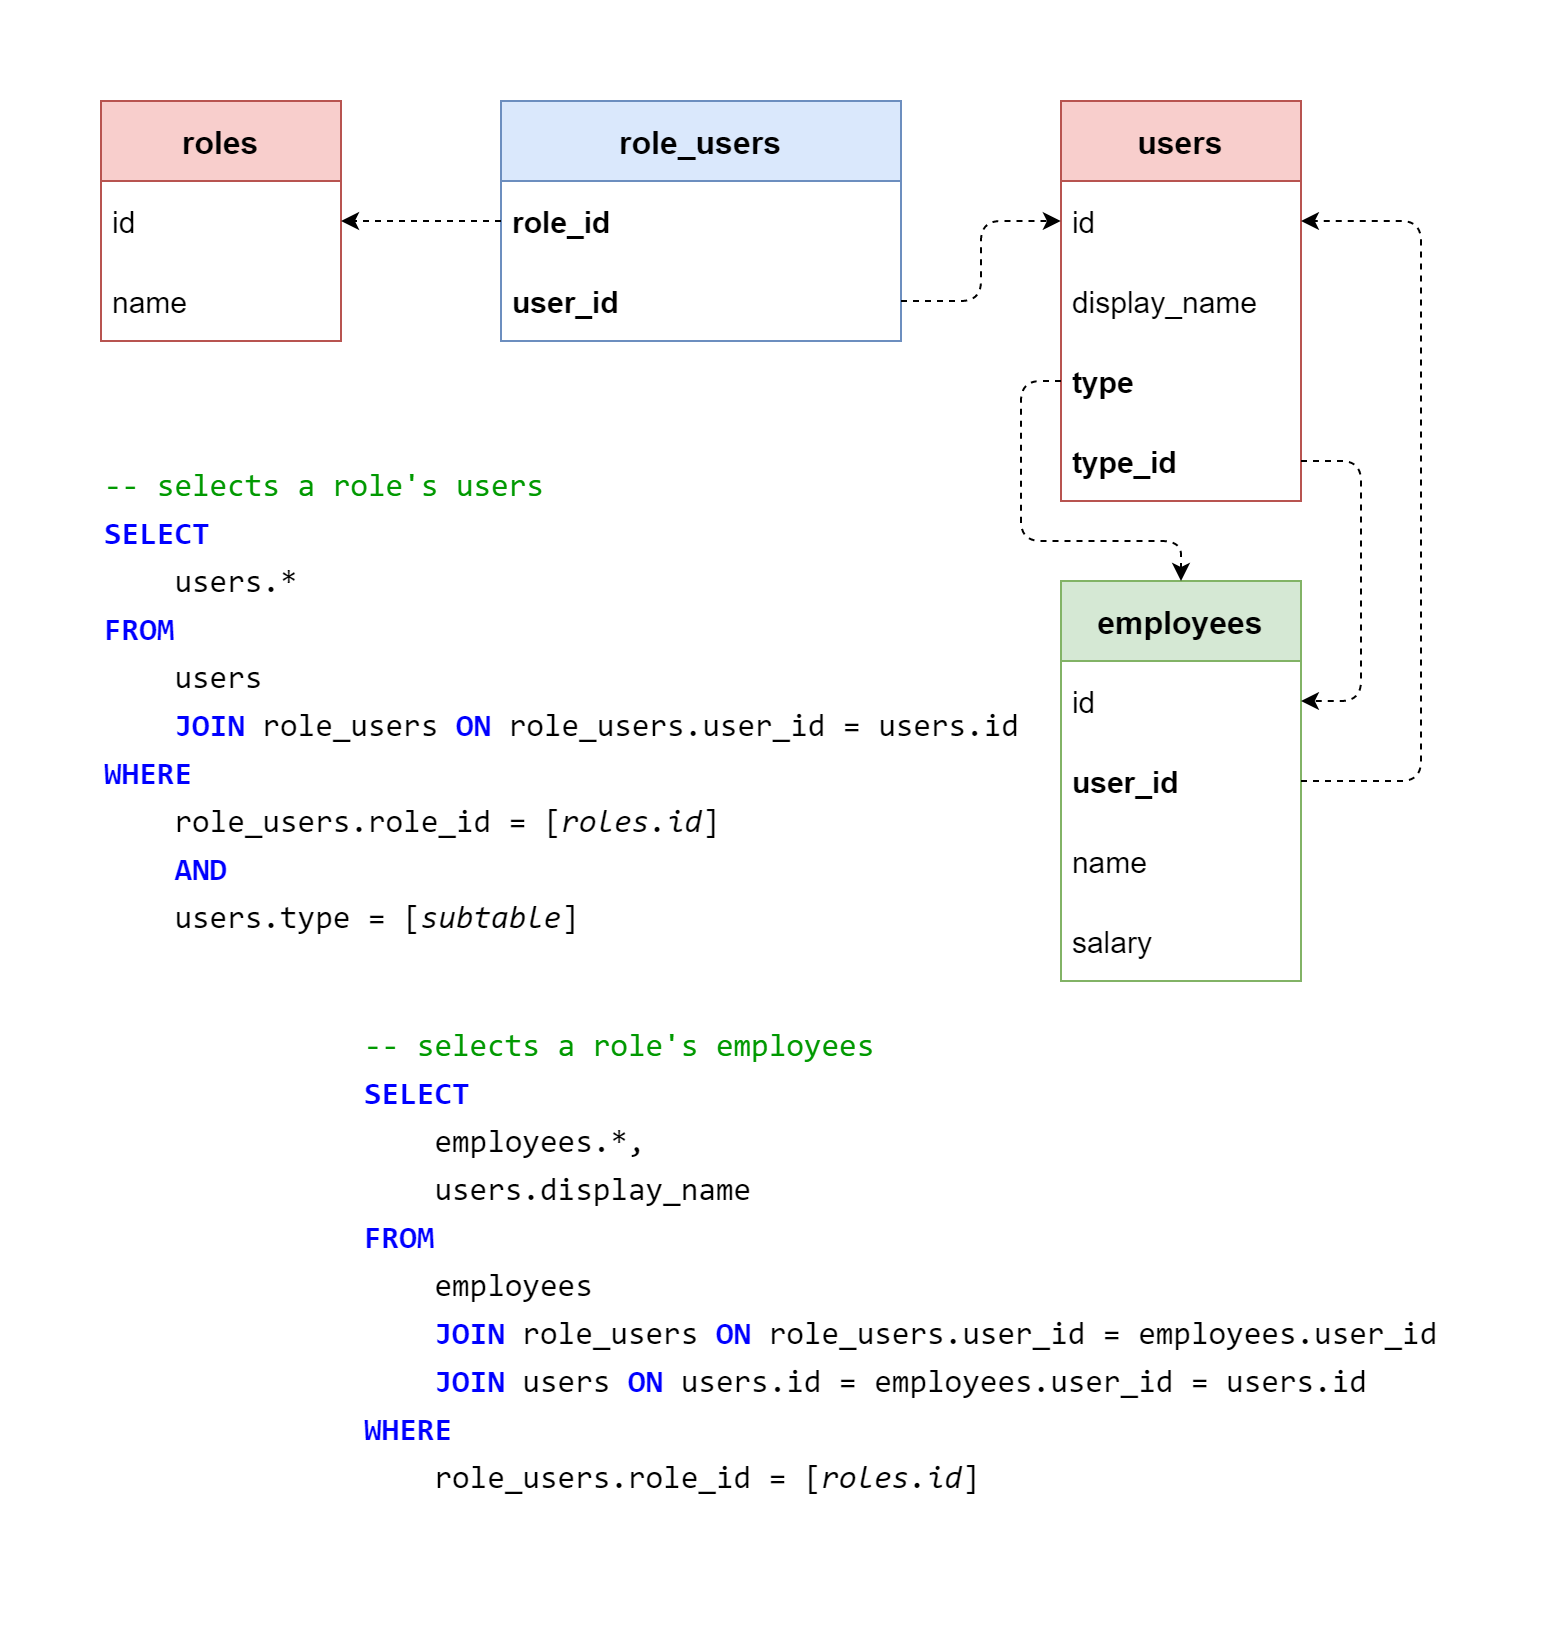

The diagram above was exported from draw.io. Its source (the exported page's mxGraphModel, read from the mxfile embedded in the PNG):
<mxGraphModel dx="-112" dy="648" grid="1" gridSize="10" guides="1" tooltips="1" connect="1" arrows="1" fold="1" page="0" pageScale="1" pageWidth="827" pageHeight="1169" math="0" shadow="0">
  <root>
    <mxCell id="0" />
    <mxCell id="1" parent="0" />
    <mxCell id="DWx7A8-OZjO6S5cBkcgz-1" value="roles" style="swimlane;fontStyle=1;childLayout=stackLayout;horizontal=1;startSize=40;horizontalStack=0;resizeParent=1;resizeParentMax=0;resizeLast=0;collapsible=1;marginBottom=0;fontSize=16;fillColor=#f8cecc;strokeColor=#b85450;" parent="1" vertex="1">
      <mxGeometry x="1640" y="320" width="120" height="120" as="geometry" />
    </mxCell>
    <mxCell id="DWx7A8-OZjO6S5cBkcgz-2" value="id" style="text;strokeColor=none;fillColor=none;align=left;verticalAlign=middle;spacingLeft=4;spacingRight=4;overflow=hidden;rotatable=0;points=[[0,0.5],[1,0.5]];portConstraint=eastwest;fontSize=15;" parent="DWx7A8-OZjO6S5cBkcgz-1" vertex="1">
      <mxGeometry y="40" width="120" height="40" as="geometry" />
    </mxCell>
    <mxCell id="DWx7A8-OZjO6S5cBkcgz-3" value="name" style="text;strokeColor=none;fillColor=none;align=left;verticalAlign=middle;spacingLeft=4;spacingRight=4;overflow=hidden;rotatable=0;points=[[0,0.5],[1,0.5]];portConstraint=eastwest;fontSize=15;" parent="DWx7A8-OZjO6S5cBkcgz-1" vertex="1">
      <mxGeometry y="80" width="120" height="40" as="geometry" />
    </mxCell>
    <mxCell id="DWx7A8-OZjO6S5cBkcgz-4" value="role_users" style="swimlane;fontStyle=1;childLayout=stackLayout;horizontal=1;startSize=40;horizontalStack=0;resizeParent=1;resizeParentMax=0;resizeLast=0;collapsible=1;marginBottom=0;fontSize=16;fillColor=#dae8fc;strokeColor=#6c8ebf;" parent="1" vertex="1">
      <mxGeometry x="1840" y="320" width="200" height="120" as="geometry" />
    </mxCell>
    <mxCell id="DWx7A8-OZjO6S5cBkcgz-5" value="role_id" style="text;strokeColor=none;fillColor=none;align=left;verticalAlign=middle;spacingLeft=4;spacingRight=4;overflow=hidden;rotatable=0;points=[[0,0.5],[1,0.5]];portConstraint=eastwest;fontSize=15;fontStyle=1" parent="DWx7A8-OZjO6S5cBkcgz-4" vertex="1">
      <mxGeometry y="40" width="200" height="40" as="geometry" />
    </mxCell>
    <mxCell id="DWx7A8-OZjO6S5cBkcgz-6" value="user_id" style="text;strokeColor=none;fillColor=none;align=left;verticalAlign=middle;spacingLeft=4;spacingRight=4;overflow=hidden;rotatable=0;points=[[0,0.5],[1,0.5]];portConstraint=eastwest;fontSize=15;fontStyle=1" parent="DWx7A8-OZjO6S5cBkcgz-4" vertex="1">
      <mxGeometry y="80" width="200" height="40" as="geometry" />
    </mxCell>
    <mxCell id="DWx7A8-OZjO6S5cBkcgz-7" value="&lt;p style=&quot;line-height: 150%&quot;&gt;&lt;font color=&quot;#009900&quot;&gt;-- selects a role's users&lt;br&gt;&lt;/font&gt;&lt;b&gt;&lt;font color=&quot;#0000ff&quot;&gt;SELECT&lt;/font&gt;&lt;/b&gt;&lt;br&gt;&amp;nbsp; &amp;nbsp; users.*&lt;br&gt;&lt;b&gt;&lt;font color=&quot;#0000ff&quot;&gt;FROM&lt;/font&gt;&lt;/b&gt;&lt;br&gt;&amp;nbsp; &amp;nbsp; users&lt;br&gt;&amp;nbsp; &amp;nbsp;&amp;nbsp;&lt;b&gt;&lt;font color=&quot;#0000ff&quot;&gt;JOIN&amp;nbsp;&lt;/font&gt;&lt;/b&gt;role_users&amp;nbsp;&lt;b&gt;&lt;font color=&quot;#0000ff&quot;&gt;ON&amp;nbsp;&lt;/font&gt;&lt;/b&gt;role_users.user_id = users.id&lt;br&gt;&lt;b&gt;&lt;font color=&quot;#0000ff&quot;&gt;WHERE&lt;/font&gt;&lt;/b&gt;&lt;br&gt;&amp;nbsp; &amp;nbsp; role_users.role_id = [&lt;i&gt;roles.id&lt;/i&gt;]&lt;br&gt;&amp;nbsp; &amp;nbsp; &lt;b&gt;&lt;font color=&quot;#0000ff&quot;&gt;AND&lt;/font&gt;&lt;/b&gt;&lt;br&gt;&amp;nbsp; &amp;nbsp; users.type = [&lt;i&gt;subtable&lt;/i&gt;]&lt;/p&gt;" style="text;align=left;verticalAlign=middle;resizable=0;points=[];autosize=1;strokeColor=none;fillColor=none;fontSize=16;fontFamily=Consolas;html=1;" parent="1" vertex="1">
      <mxGeometry x="1640" y="480" width="470" height="280" as="geometry" />
    </mxCell>
    <mxCell id="DWx7A8-OZjO6S5cBkcgz-8" value="users" style="swimlane;fontStyle=1;childLayout=stackLayout;horizontal=1;startSize=40;horizontalStack=0;resizeParent=1;resizeParentMax=0;resizeLast=0;collapsible=1;marginBottom=0;fontSize=16;fillColor=#f8cecc;strokeColor=#b85450;" parent="1" vertex="1">
      <mxGeometry x="2119.94" y="320" width="120" height="200" as="geometry" />
    </mxCell>
    <mxCell id="DWx7A8-OZjO6S5cBkcgz-9" value="id" style="text;strokeColor=none;fillColor=none;align=left;verticalAlign=middle;spacingLeft=4;spacingRight=4;overflow=hidden;rotatable=0;points=[[0,0.5],[1,0.5]];portConstraint=eastwest;fontSize=15;" parent="DWx7A8-OZjO6S5cBkcgz-8" vertex="1">
      <mxGeometry y="40" width="120" height="40" as="geometry" />
    </mxCell>
    <mxCell id="DWx7A8-OZjO6S5cBkcgz-10" value="display_name" style="text;strokeColor=none;fillColor=none;align=left;verticalAlign=middle;spacingLeft=4;spacingRight=4;overflow=hidden;rotatable=0;points=[[0,0.5],[1,0.5]];portConstraint=eastwest;fontSize=15;" parent="DWx7A8-OZjO6S5cBkcgz-8" vertex="1">
      <mxGeometry y="80" width="120" height="40" as="geometry" />
    </mxCell>
    <mxCell id="DWx7A8-OZjO6S5cBkcgz-11" value="type" style="text;strokeColor=none;fillColor=none;align=left;verticalAlign=middle;spacingLeft=4;spacingRight=4;overflow=hidden;rotatable=0;points=[[0,0.5],[1,0.5]];portConstraint=eastwest;fontSize=15;fontStyle=1" parent="DWx7A8-OZjO6S5cBkcgz-8" vertex="1">
      <mxGeometry y="120" width="120" height="40" as="geometry" />
    </mxCell>
    <mxCell id="DWx7A8-OZjO6S5cBkcgz-12" value="type_id" style="text;strokeColor=none;fillColor=none;align=left;verticalAlign=middle;spacingLeft=4;spacingRight=4;overflow=hidden;rotatable=0;points=[[0,0.5],[1,0.5]];portConstraint=eastwest;fontSize=15;fontStyle=1" parent="DWx7A8-OZjO6S5cBkcgz-8" vertex="1">
      <mxGeometry y="160" width="120" height="40" as="geometry" />
    </mxCell>
    <mxCell id="DWx7A8-OZjO6S5cBkcgz-17" value="employees" style="swimlane;fontStyle=1;childLayout=stackLayout;horizontal=1;startSize=40;horizontalStack=0;resizeParent=1;resizeParentMax=0;resizeLast=0;collapsible=1;marginBottom=0;fontSize=16;fillColor=#d5e8d4;strokeColor=#82b366;" parent="1" vertex="1">
      <mxGeometry x="2119.94" y="560" width="120" height="200" as="geometry" />
    </mxCell>
    <mxCell id="DWx7A8-OZjO6S5cBkcgz-18" value="id" style="text;strokeColor=none;fillColor=none;align=left;verticalAlign=middle;spacingLeft=4;spacingRight=4;overflow=hidden;rotatable=0;points=[[0,0.5],[1,0.5]];portConstraint=eastwest;fontSize=15;" parent="DWx7A8-OZjO6S5cBkcgz-17" vertex="1">
      <mxGeometry y="40" width="120" height="40" as="geometry" />
    </mxCell>
    <mxCell id="DWx7A8-OZjO6S5cBkcgz-19" value="user_id" style="text;strokeColor=none;fillColor=none;align=left;verticalAlign=middle;spacingLeft=4;spacingRight=4;overflow=hidden;rotatable=0;points=[[0,0.5],[1,0.5]];portConstraint=eastwest;fontSize=15;fontStyle=1" parent="DWx7A8-OZjO6S5cBkcgz-17" vertex="1">
      <mxGeometry y="80" width="120" height="40" as="geometry" />
    </mxCell>
    <mxCell id="DWx7A8-OZjO6S5cBkcgz-20" value="name" style="text;strokeColor=none;fillColor=none;align=left;verticalAlign=middle;spacingLeft=4;spacingRight=4;overflow=hidden;rotatable=0;points=[[0,0.5],[1,0.5]];portConstraint=eastwest;fontSize=15;" parent="DWx7A8-OZjO6S5cBkcgz-17" vertex="1">
      <mxGeometry y="120" width="120" height="40" as="geometry" />
    </mxCell>
    <mxCell id="DWx7A8-OZjO6S5cBkcgz-21" value="salary" style="text;strokeColor=none;fillColor=none;align=left;verticalAlign=middle;spacingLeft=4;spacingRight=4;overflow=hidden;rotatable=0;points=[[0,0.5],[1,0.5]];portConstraint=eastwest;fontSize=15;" parent="DWx7A8-OZjO6S5cBkcgz-17" vertex="1">
      <mxGeometry y="160" width="120" height="40" as="geometry" />
    </mxCell>
    <mxCell id="DWx7A8-OZjO6S5cBkcgz-23" style="edgeStyle=orthogonalEdgeStyle;rounded=1;orthogonalLoop=1;jettySize=auto;html=1;dashed=1;fontSize=16;" parent="1" source="DWx7A8-OZjO6S5cBkcgz-11" target="DWx7A8-OZjO6S5cBkcgz-17" edge="1">
      <mxGeometry relative="1" as="geometry">
        <Array as="points">
          <mxPoint x="2100" y="460" />
          <mxPoint x="2100" y="540" />
          <mxPoint x="2180" y="540" />
        </Array>
      </mxGeometry>
    </mxCell>
    <mxCell id="DWx7A8-OZjO6S5cBkcgz-24" style="edgeStyle=orthogonalEdgeStyle;rounded=1;orthogonalLoop=1;jettySize=auto;html=1;dashed=1;fontSize=16;" parent="1" source="DWx7A8-OZjO6S5cBkcgz-12" target="DWx7A8-OZjO6S5cBkcgz-18" edge="1">
      <mxGeometry relative="1" as="geometry">
        <Array as="points">
          <mxPoint x="2270" y="500" />
          <mxPoint x="2270" y="620" />
        </Array>
      </mxGeometry>
    </mxCell>
    <mxCell id="DWx7A8-OZjO6S5cBkcgz-26" style="edgeStyle=orthogonalEdgeStyle;rounded=0;orthogonalLoop=1;jettySize=auto;html=1;dashed=1;" parent="1" source="DWx7A8-OZjO6S5cBkcgz-5" target="DWx7A8-OZjO6S5cBkcgz-2" edge="1">
      <mxGeometry relative="1" as="geometry" />
    </mxCell>
    <mxCell id="DWx7A8-OZjO6S5cBkcgz-28" style="edgeStyle=orthogonalEdgeStyle;rounded=1;orthogonalLoop=1;jettySize=auto;html=1;dashed=1;" parent="1" source="DWx7A8-OZjO6S5cBkcgz-19" target="DWx7A8-OZjO6S5cBkcgz-9" edge="1">
      <mxGeometry relative="1" as="geometry">
        <Array as="points">
          <mxPoint x="2300" y="660" />
          <mxPoint x="2300" y="380" />
        </Array>
      </mxGeometry>
    </mxCell>
    <mxCell id="DWx7A8-OZjO6S5cBkcgz-30" value="&lt;p style=&quot;line-height: 150%&quot;&gt;&lt;font color=&quot;#009900&quot;&gt;-- selects a role's employees&lt;br&gt;&lt;/font&gt;&lt;b&gt;&lt;font color=&quot;#0000ff&quot;&gt;SELECT&lt;/font&gt;&lt;/b&gt;&lt;br&gt;&amp;nbsp; &amp;nbsp; employees.*,&lt;br&gt;&amp;nbsp; &amp;nbsp; users.display_name&lt;br&gt;&lt;font color=&quot;#0000ff&quot;&gt;&lt;b&gt;FROM&lt;/b&gt;&lt;/font&gt;&lt;br&gt;&amp;nbsp; &amp;nbsp; employees&lt;br&gt;&amp;nbsp; &amp;nbsp; &lt;b&gt;&lt;font color=&quot;#0000ff&quot;&gt;JOIN &lt;/font&gt;&lt;/b&gt;role_users &lt;b&gt;&lt;font color=&quot;#0000ff&quot;&gt;ON &lt;/font&gt;&lt;/b&gt;role_users.user_id = employees.user_id&lt;br&gt;&amp;nbsp; &amp;nbsp; &lt;b&gt;&lt;font color=&quot;#0000ff&quot;&gt;JOIN &lt;/font&gt;&lt;/b&gt;users &lt;b&gt;&lt;font color=&quot;#0000ff&quot;&gt;ON &lt;/font&gt;&lt;/b&gt;users.id = employees.user_id = users.id&lt;br&gt;&lt;b&gt;&lt;font color=&quot;#0000ff&quot;&gt;WHERE&lt;/font&gt;&lt;/b&gt;&lt;br&gt;&amp;nbsp; &amp;nbsp; role_users.role_id = [&lt;i&gt;roles.id&lt;/i&gt;]&lt;/p&gt;" style="text;align=left;verticalAlign=middle;resizable=0;points=[];autosize=1;strokeColor=none;fillColor=none;fontFamily=Consolas;fontSize=16;html=1;" parent="1" vertex="1">
      <mxGeometry x="1770" y="760" width="550" height="280" as="geometry" />
    </mxCell>
    <mxCell id="DWx7A8-OZjO6S5cBkcgz-31" value="" style="endArrow=classic;html=1;dashed=1;entryX=0;entryY=0.5;entryDx=0;entryDy=0;edgeStyle=orthogonalEdgeStyle;" parent="1" source="DWx7A8-OZjO6S5cBkcgz-6" target="DWx7A8-OZjO6S5cBkcgz-9" edge="1">
      <mxGeometry width="50" height="50" relative="1" as="geometry">
        <mxPoint x="2090" y="310" as="sourcePoint" />
        <mxPoint x="2140" y="260" as="targetPoint" />
      </mxGeometry>
    </mxCell>
  </root>
</mxGraphModel>